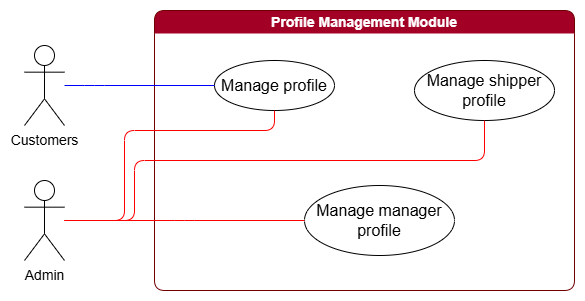

The diagram above was exported from draw.io. Its source (the exported page's mxGraphModel, read from the mxfile embedded in the PNG):
<mxGraphModel dx="1647" dy="839" grid="1" gridSize="10" guides="1" tooltips="1" connect="1" arrows="1" fold="1" page="1" pageScale="1" pageWidth="850" pageHeight="1100" math="0" shadow="0">
  <root>
    <mxCell id="0" />
    <mxCell id="1" parent="0" />
    <mxCell id="uO4x7hYyV71Xlwo-TTrn-1" value="Profile Management Module" style="swimlane;whiteSpace=wrap;html=1;swimlaneLine=0;fontSize=14;rounded=1;fillColor=#a20025;strokeColor=#6F0000;swimlaneFillColor=none;fontColor=#ffffff;" parent="1" vertex="1">
      <mxGeometry x="260" y="80" width="420" height="280" as="geometry" />
    </mxCell>
    <mxCell id="uO4x7hYyV71Xlwo-TTrn-6" value="Manage profile" style="ellipse;whiteSpace=wrap;html=1;fontSize=16;" parent="uO4x7hYyV71Xlwo-TTrn-1" vertex="1">
      <mxGeometry x="60" y="50" width="120" height="50" as="geometry" />
    </mxCell>
    <mxCell id="uO4x7hYyV71Xlwo-TTrn-7" value="Manage shipper profile" style="ellipse;whiteSpace=wrap;html=1;fontSize=16;" parent="uO4x7hYyV71Xlwo-TTrn-1" vertex="1">
      <mxGeometry x="260" y="50" width="140" height="60" as="geometry" />
    </mxCell>
    <mxCell id="UaG7eVUGY_q72L5Rmiee-8" value="Manage manager profile" style="ellipse;whiteSpace=wrap;html=1;fontSize=16;" parent="uO4x7hYyV71Xlwo-TTrn-1" vertex="1">
      <mxGeometry x="150" y="175" width="150" height="70" as="geometry" />
    </mxCell>
    <mxCell id="m_4hGzZHPky1zq0W-i7v-1" value="Customers" style="shape=umlActor;verticalLabelPosition=bottom;verticalAlign=top;html=1;outlineConnect=0;fontSize=14;" parent="1" vertex="1">
      <mxGeometry x="130" y="115" width="40" height="80" as="geometry" />
    </mxCell>
    <mxCell id="UaG7eVUGY_q72L5Rmiee-6" style="edgeStyle=orthogonalEdgeStyle;rounded=1;orthogonalLoop=1;jettySize=auto;html=1;entryX=0.5;entryY=1;entryDx=0;entryDy=0;curved=0;endArrow=none;endFill=0;strokeColor=#FF0000;" parent="1" source="4QvNjqZDaPieRZPAG4Gb-1" target="uO4x7hYyV71Xlwo-TTrn-6" edge="1">
      <mxGeometry relative="1" as="geometry">
        <Array as="points">
          <mxPoint x="230" y="290" />
          <mxPoint x="230" y="200" />
          <mxPoint x="380" y="200" />
        </Array>
      </mxGeometry>
    </mxCell>
    <mxCell id="UaG7eVUGY_q72L5Rmiee-7" style="edgeStyle=orthogonalEdgeStyle;rounded=1;orthogonalLoop=1;jettySize=auto;html=1;entryX=0.5;entryY=1;entryDx=0;entryDy=0;curved=0;endArrow=none;endFill=0;strokeColor=#FF0000;" parent="1" source="4QvNjqZDaPieRZPAG4Gb-1" target="uO4x7hYyV71Xlwo-TTrn-7" edge="1">
      <mxGeometry relative="1" as="geometry">
        <Array as="points">
          <mxPoint x="240" y="290" />
          <mxPoint x="240" y="230" />
          <mxPoint x="590" y="230" />
        </Array>
      </mxGeometry>
    </mxCell>
    <mxCell id="UaG7eVUGY_q72L5Rmiee-10" style="edgeStyle=orthogonalEdgeStyle;rounded=1;orthogonalLoop=1;jettySize=auto;html=1;entryX=0;entryY=0.5;entryDx=0;entryDy=0;endArrow=none;endFill=0;strokeColor=#FF0000;curved=0;" parent="1" source="4QvNjqZDaPieRZPAG4Gb-1" target="UaG7eVUGY_q72L5Rmiee-8" edge="1">
      <mxGeometry relative="1" as="geometry">
        <Array as="points">
          <mxPoint x="290" y="290" />
          <mxPoint x="290" y="290" />
        </Array>
      </mxGeometry>
    </mxCell>
    <mxCell id="4QvNjqZDaPieRZPAG4Gb-1" value="Admin" style="shape=umlActor;verticalLabelPosition=bottom;verticalAlign=top;html=1;outlineConnect=0;fontSize=14;" parent="1" vertex="1">
      <mxGeometry x="130" y="250" width="40" height="80" as="geometry" />
    </mxCell>
    <mxCell id="BMIYhTIbTe0yBulfNQaV-12" style="edgeStyle=orthogonalEdgeStyle;rounded=1;orthogonalLoop=1;jettySize=auto;html=1;curved=0;strokeColor=#0000FF;endArrow=none;endFill=0;entryX=0;entryY=0.5;entryDx=0;entryDy=0;" parent="1" source="m_4hGzZHPky1zq0W-i7v-1" target="uO4x7hYyV71Xlwo-TTrn-6" edge="1">
      <mxGeometry relative="1" as="geometry">
        <mxPoint x="159.5" y="160" as="sourcePoint" />
        <mxPoint x="299.5" y="280.5" as="targetPoint" />
        <Array as="points">
          <mxPoint x="200" y="155" />
          <mxPoint x="200" y="155" />
        </Array>
      </mxGeometry>
    </mxCell>
  </root>
</mxGraphModel>